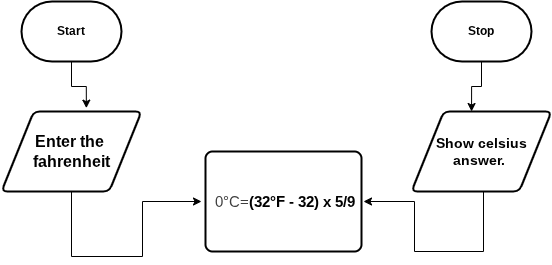

The diagram above was exported from draw.io. Its source (the exported page's mxGraphModel, read from the mxfile embedded in the PNG):
<mxGraphModel dx="767" dy="526" grid="1" gridSize="10" guides="1" tooltips="1" connect="1" arrows="1" fold="1" page="1" pageScale="1" pageWidth="850" pageHeight="1100" math="0" shadow="0">
  <root>
    <mxCell id="0" />
    <mxCell id="1" parent="0" />
    <mxCell id="5" style="edgeStyle=orthogonalEdgeStyle;html=1;entryX=0.606;entryY=-0.042;entryDx=0;entryDy=0;rounded=0;entryPerimeter=0;" parent="1" source="2" target="4" edge="1">
      <mxGeometry relative="1" as="geometry" />
    </mxCell>
    <mxCell id="2" value="&lt;h4&gt;Start&lt;/h4&gt;" style="strokeWidth=2;html=1;shape=mxgraph.flowchart.terminator;whiteSpace=wrap;" parent="1" vertex="1">
      <mxGeometry x="230" y="310" width="100" height="60" as="geometry" />
    </mxCell>
    <mxCell id="10" style="edgeStyle=orthogonalEdgeStyle;html=1;rounded=0;" parent="1" source="4" edge="1">
      <mxGeometry relative="1" as="geometry">
        <mxPoint x="410" y="510" as="targetPoint" />
        <Array as="points">
          <mxPoint x="280" y="565" />
          <mxPoint x="351" y="565" />
        </Array>
      </mxGeometry>
    </mxCell>
    <mxCell id="4" value="&lt;h4&gt;&lt;font style=&quot;font-size: 16px;&quot;&gt;Enter the&amp;nbsp; &amp;nbsp;fahrenheit&amp;nbsp;&lt;/font&gt;&lt;/h4&gt;" style="shape=parallelogram;html=1;strokeWidth=2;perimeter=parallelogramPerimeter;whiteSpace=wrap;rounded=1;arcSize=12;size=0.23;" parent="1" vertex="1">
      <mxGeometry x="210" y="420" width="140" height="80" as="geometry" />
    </mxCell>
    <mxCell id="11" value="&lt;h4 style=&quot;text-wrap-mode: nowrap;&quot;&gt;&lt;font style=&quot;font-size: 15px;&quot;&gt;&lt;span style=&quot;color: rgb(63, 63, 63); background-color: transparent; font-weight: normal;&quot;&gt;&amp;nbsp;0°C=&lt;/span&gt;(32°F -&amp;nbsp;32) x&amp;nbsp;5/9&lt;/font&gt;&lt;/h4&gt;" style="rounded=1;whiteSpace=wrap;html=1;absoluteArcSize=1;arcSize=14;strokeWidth=2;" parent="1" vertex="1">
      <mxGeometry x="414" y="460" width="156" height="100" as="geometry" />
    </mxCell>
    <mxCell id="13" style="edgeStyle=orthogonalEdgeStyle;html=1;rounded=0;entryX=1;entryY=0.5;entryDx=0;entryDy=0;" parent="1" edge="1">
      <mxGeometry relative="1" as="geometry">
        <mxPoint x="572" y="510" as="targetPoint" />
        <mxPoint x="692" y="500" as="sourcePoint" />
        <Array as="points">
          <mxPoint x="692" y="560" />
          <mxPoint x="623" y="560" />
          <mxPoint x="623" y="510" />
        </Array>
      </mxGeometry>
    </mxCell>
    <mxCell id="12" value="&lt;h4&gt;&lt;font style=&quot;font-size: 14px;&quot;&gt;Show celsius answer.&amp;nbsp;&lt;/font&gt;&lt;/h4&gt;" style="shape=parallelogram;html=1;strokeWidth=2;perimeter=parallelogramPerimeter;whiteSpace=wrap;rounded=1;arcSize=12;size=0.23;" parent="1" vertex="1">
      <mxGeometry x="620" y="420" width="140" height="80" as="geometry" />
    </mxCell>
    <mxCell id="14" value="&lt;h4&gt;Stop&lt;/h4&gt;" style="strokeWidth=2;html=1;shape=mxgraph.flowchart.terminator;whiteSpace=wrap;" parent="1" vertex="1">
      <mxGeometry x="640" y="310" width="100" height="60" as="geometry" />
    </mxCell>
    <mxCell id="15" style="edgeStyle=orthogonalEdgeStyle;html=1;entryX=0.429;entryY=0;entryDx=0;entryDy=0;entryPerimeter=0;rounded=0;" parent="1" source="14" target="12" edge="1">
      <mxGeometry relative="1" as="geometry" />
    </mxCell>
  </root>
</mxGraphModel>